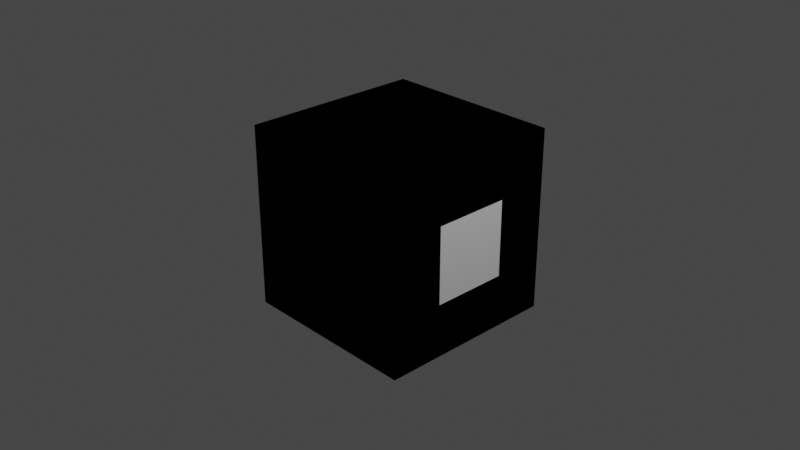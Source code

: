 # Source: Block1x1x1.blend  (saved by Blender 2.92.15; exported with 4.5.12 LTS)
import bpy
from mathutils import Matrix  # noqa: F401  (used for matrix-valued properties, if any)

bpy.ops.wm.read_factory_settings(use_empty=True)
scene = bpy.context.scene
scene.name = 'Scene'

# ---- collections
col_collection = bpy.data.collections.new('Collection'); scene.collection.children.link(col_collection)

# ---- images (referenced by path relative to the original .blend; pixels are not part of the script)
import os
ASSET_DIR = os.environ.get("B2B_ASSET_DIR", "")  # directory of the original .blend (textures are referenced by path, not embedded)
HERE = os.path.dirname(os.path.abspath(__file__))  # packed textures are extracted next to this script under _unpacked/

def load_image(name, relpath, width, height, colorspace="sRGB"):
    """Load a texture the original file referenced (path relative to the .blend, or extracted next to this script)."""
    p = next((c for c in (os.path.join(HERE, relpath), os.path.join(ASSET_DIR, relpath)) if relpath and os.path.exists(c)), "")
    if p:
        img = bpy.data.images.load(p, check_existing=True)
        img.name = name
    else:  # same state as the original file: an image datablock whose file is absent (Cycles renders it pink)
        img = bpy.data.images.new(name, width, height)
        img.source = "FILE"
        img.filepath = "//" + (relpath or name)
    img.colorspace_settings.name = colorspace
    return img
img_block = load_image('Block', 'Block.png', 1024, 1024, 'sRGB')

# ---- materials (node trees are filled in below, after node groups)
mat_material = bpy.data.materials.new('Material')
mat_material.alpha_threshold = 0.0
mat_material.use_transparent_shadow = False
mat_material.line_color = (0.0, 0.0, 0.0, 1.0)

# ---- material node trees
mat_material.use_nodes = True; mat_material.node_tree.nodes.clear()
_N = mat_material.node_tree.nodes; _L = mat_material.node_tree.links
n0 = _N.new('ShaderNodeOutputMaterial'); n0.name = 'Material Output'; n0.location = (300, 300)
n1 = _N.new('ShaderNodeBsdfPrincipled'); n1.name = 'Principled BSDF'; n1.location = (10, 300)
n1.distribution = 'GGX'
n1.subsurface_method = 'BURLEY'
n1.inputs[2].default_value = 0.4
n1.inputs[3].default_value = 1.45
n1.inputs[27].default_value = (0.0, 0.0, 0.0, 1.0)
n1.inputs[28].default_value = 1.0
n2 = _N.new('ShaderNodeTexImage'); n2.name = '画像テクスチャ'; n2.location = (-280, 275)
n2.image = img_block
_L.new(n1.outputs[0], n0.inputs[0])
_L.new(n2.outputs[0], n1.inputs[0])
n0.is_active_output = True

# ---- world
world_world = bpy.data.worlds.new('World'); scene.world = world_world
world_world.use_nodes = True; world_world.node_tree.nodes.clear()
_N = world_world.node_tree.nodes; _L = world_world.node_tree.links
n0 = _N.new('ShaderNodeOutputWorld'); n0.name = 'World Output'; n0.location = (300, 300)
n1 = _N.new('ShaderNodeBackground'); n1.name = 'Background'; n1.location = (10, 300)
n1.inputs[0].default_value = (0.05088, 0.05088, 0.05088, 1.0)
_L.new(n1.outputs[0], n0.inputs[0])
n0.is_active_output = True
world_world.color = (0.05088, 0.05088, 0.05088)
world_world.use_sun_shadow = False
world_world.sun_shadow_jitter_overblur = 0.0

# ---- cameras
cam_camera = bpy.data.cameras.new('Camera')
cam_camera.clip_end = 100.0
cam_camera.ortho_scale = 7.314

# ---- lights
light_light = bpy.data.lights.new('Light', 'POINT')
light_light.transmission_factor = 0.0
light_light.energy = 1000.0
light_light.shadow_soft_size = 0.1
light_light.shadow_maximum_resolution = 0.006
light_light.use_absolute_resolution = True

# ---- meshes
me_cube = bpy.data.meshes.new('Cube')
me_cube.from_pydata([(1.0, 1.0, 1.0), (1.0, 1.0, -1.0), (1.0, -1.0, 1.0), (1.0, -1.0, -1.0), (-1.0, 1.0, 1.0), (-1.0, 1.0, -1.0), (-1.0, -1.0, 1.0), (-1.0, -1.0, -1.0), (-1.0, -0.4167, -0.4167), (1.0, -0.4167, -0.4167), (-1.0, -0.4167, 0.4167), (1.0, -0.4167, 0.4167), (-1.0, 0.4167, 0.4167), (1.0, 0.4167, 0.4167), (-1.0, 0.4167, -0.4167), (1.0, 0.4167, -0.4167)], [], [(0, 4, 6, 2), (3, 2, 6, 7), (7, 6, 10, 8, 14, 5), (5, 1, 3, 7), (1, 0, 13, 15, 9, 3), (5, 4, 0, 1), (14, 15, 13, 12), (5, 14, 12, 10, 6, 4), (8, 9, 15, 14), (9, 8, 10, 11), (3, 9, 11, 13, 0, 2), (11, 10, 12, 13)])
_uv = me_cube.uv_layers.new(name='UVマップ')
_uv.uv.foreach_set('vector', [0.3333, 0.6667, 0.3333, 1.0, 4.967e-08, 1.0, 0.0, 0.6667, 0.3333, 0.3333, 0.3333, 3.974e-08, 0.6667, 0.0, 0.6667, 0.3333, 0.6667, 0.6667, 0.3333, 0.6667, 0.3889, 0.6111, 0.6111, 0.6111, 0.6111, 0.3889, 0.6667, 0.3333, 1.0, 0.3333, 0.6667, 0.3333, 0.6667, 2.98e-08, 1.0, 0.0, 0.3333, 0.0, 0.3333, 0.3333, 0.2778, 0.2778, 0.2778, 0.05556, 0.05556, 0.05556, 0.0, 6.954e-08, 0.3333, 0.6667, 3.974e-08, 0.6667, 0.0, 0.3333, 0.3333, 0.3333, 0.5556, 0.6667, 0.5556, 1.0, 0.3333, 1.0, 0.3333, 0.6667, 0.6667, 0.3333, 0.6111, 0.3889, 0.3889, 0.3889, 0.3889, 0.6111, 0.3333, 0.6667, 0.3333, 0.3333, 0.5556, 1.0, 0.5556, 0.6667, 0.7778, 0.6667, 0.7778, 1.0, 0.8889, 0.3333, 0.8889, 0.6667, 0.6667, 0.6667, 0.6667, 0.3333, 0.0, 6.954e-08, 0.05556, 0.05556, 0.05556, 0.2778, 0.2778, 0.2778, 0.3333, 0.3333, 6.954e-08, 0.3333, 1.0, 0.6667, 1.0, 1.0, 0.7778, 1.0, 0.7778, 0.6667])
_uv.active_render = True
_uv = me_cube.uv_layers.new(name='UVMap')
_uv.uv.foreach_set('vector', [0.0, 0.0, 0.0, 0.0, 0.0, 0.0, 0.0, 0.0, 0.0, 0.0, 0.0, 0.0, 0.0, 0.0, 0.0, 0.0, 0.0, 0.0, 0.0, 0.0, 0.0, 0.0, 0.0, 0.0, 0.0, 0.0, 0.0, 0.0, 0.0, 0.0, 0.0, 0.0, 0.0, 0.0, 0.0, 0.0, 0.0, 0.0, 0.0, 0.0, 0.0, 0.0, 0.0, 0.0, 0.0, 0.0, 0.0, 0.0, 0.0, 0.0, 0.0, 0.0, 0.0, 0.0, 0.0, 0.0, 0.0, 0.0, 0.0, 0.0, 0.0, 0.0, 0.0, 0.0, 0.0, 0.0, 0.0, 0.0, 0.0, 0.0, 0.0, 0.0, 0.0, 0.0, 0.0, 0.0, 0.0, 0.0, 0.0, 0.0, 0.0, 0.0, 0.0, 0.0, 0.0, 0.0, 0.0, 0.0, 0.0, 0.0, 0.0, 0.0, 0.0, 0.0, 0.0, 0.0, 0.0, 0.0, 0.0, 0.0, 0.0, 0.0, 0.0, 0.0, 0.0, 0.0, 0.0, 0.0, 0.0, 0.0, 0.0, 0.0])
me_cube.materials.append(mat_material)
me_cube.use_remesh_preserve_volume = False
me_cube.use_remesh_preserve_attributes = False
me_cube.use_mirror_vertex_groups = False
me_cube.update()
me_x = bpy.data.meshes.new('立方体')
me_x.from_pydata([(-1.0, -1.0, -1.0), (-1.0, -1.0, 1.0), (-1.0, 1.0, -1.0), (-1.0, 1.0, 1.0), (1.0, -1.0, -1.0), (1.0, -1.0, 1.0), (1.0, 1.0, -1.0), (1.0, 1.0, 1.0)], [], [(0, 1, 3, 2), (2, 3, 7, 6), (6, 7, 5, 4), (4, 5, 1, 0), (2, 6, 4, 0), (7, 3, 1, 5)])
_uv = me_x.uv_layers.new(name='UVマップ')
_uv.uv.foreach_set('vector', [0.375, 0.0, 0.625, 0.0, 0.625, 0.25, 0.375, 0.25, 0.375, 0.25, 0.625, 0.25, 0.625, 0.5, 0.375, 0.5, 0.375, 0.5, 0.625, 0.5, 0.625, 0.75, 0.375, 0.75, 0.375, 0.75, 0.625, 0.75, 0.625, 1.0, 0.375, 1.0, 0.125, 0.5, 0.375, 0.5, 0.375, 0.75, 0.125, 0.75, 0.625, 0.5, 0.875, 0.5, 0.875, 0.75, 0.625, 0.75])
me_x.use_remesh_fix_poles = True
me_x.use_remesh_preserve_attributes = False
me_x.use_mirror_vertex_groups = False
me_x.update()

# ---- objects
ob_cube_hole = bpy.data.objects.new('Cube_Hole', me_cube)
ob_light = bpy.data.objects.new('Light', light_light)
ob_camera = bpy.data.objects.new('Camera', cam_camera)
ob_x = bpy.data.objects.new('立方体', me_x)

# ---- transforms, parenting, visibility, modifiers, constraints
ob_cube_hole.location = (0.0, 0.0, 0.0)
ob_cube_hole.lock_rotations_4d = False
ob_cube_hole.empty_display_type = 'ARROWS'
ob_cube_hole.lineart.crease_threshold = 0.0
ob_light.location = (4.076, 1.005, 5.904)
ob_light.rotation_euler = (0.6503, 0.05522, 1.866)
ob_light.lock_rotations_4d = False
ob_light.empty_display_type = 'ARROWS'
ob_light.color = (0.0, 0.0, 0.0, 0.0)
ob_light.lineart.crease_threshold = 0.0
ob_camera.location = (7.359, -6.926, 4.958)
ob_camera.rotation_euler = (1.109, 0.0, 0.8149)
ob_camera.lock_rotations_4d = False
ob_camera.empty_display_type = 'ARROWS'
ob_camera.color = (0.0, 0.0, 0.0, 0.0)
ob_camera.display_type = 'WIRE'
ob_camera.lineart.crease_threshold = 0.0
ob_x.location = (0.0, 0.0, 0.0)
ob_x.lineart.crease_threshold = 0.0

# ---- collection membership
col_collection.objects.link(ob_cube_hole)
col_collection.objects.link(ob_light)
col_collection.objects.link(ob_camera)
col_collection.objects.link(ob_x)

# ---- scene / render settings (as saved in the file)
scene.camera = ob_camera
scene.frame_start = 1; scene.frame_end = 250; scene.frame_set(1)
scene.render.engine = 'BLENDER_EEVEE_NEXT'
scene.cycles.use_denoising = False
scene.cycles.samples = 128
scene.cycles.sampling_pattern = 'TABULATED_SOBOL'
scene.cycles.use_adaptive_sampling = False
scene.cycles.use_light_tree = False
scene.view_settings.view_transform = 'Filmic'
bpy.context.view_layer.update()
